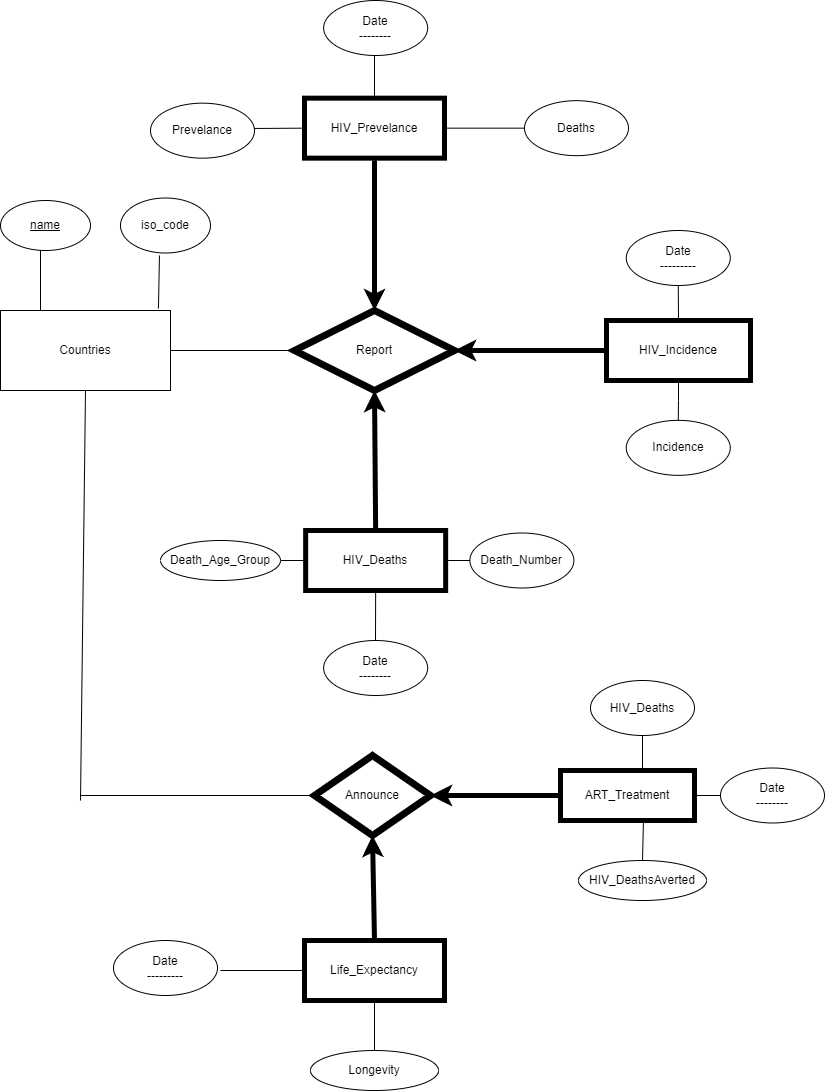

The diagram above was exported from draw.io. Its source (the exported page's mxGraphModel, read from the mxfile embedded in the PNG):
<mxGraphModel dx="1434" dy="1965" grid="1" gridSize="10" guides="1" tooltips="1" connect="1" arrows="0" fold="1" page="1" pageScale="1" pageWidth="827" pageHeight="1169" math="0" shadow="0">
  <root>
    <mxCell id="0" />
    <mxCell id="1" parent="0" />
    <mxCell id="HQdKRTvXCn65nUnUjvKt-1" value="Report" style="rhombus;whiteSpace=wrap;html=1;strokeWidth=7;" parent="1" vertex="1">
      <mxGeometry x="334" y="280" width="160" height="80" as="geometry" />
    </mxCell>
    <mxCell id="HQdKRTvXCn65nUnUjvKt-2" value="Countries" style="rounded=0;whiteSpace=wrap;html=1;" parent="1" vertex="1">
      <mxGeometry x="40" y="280" width="170" height="80" as="geometry" />
    </mxCell>
    <mxCell id="HQdKRTvXCn65nUnUjvKt-5" value="" style="endArrow=none;html=1;rounded=0;strokeColor=default;" parent="1" edge="1">
      <mxGeometry width="50" height="50" relative="1" as="geometry">
        <mxPoint x="80" y="280" as="sourcePoint" />
        <mxPoint x="80" y="220" as="targetPoint" />
        <Array as="points" />
      </mxGeometry>
    </mxCell>
    <mxCell id="HQdKRTvXCn65nUnUjvKt-6" value="&lt;u&gt;name&lt;/u&gt;" style="ellipse;whiteSpace=wrap;html=1;" parent="1" vertex="1">
      <mxGeometry x="40" y="170" width="90" height="50" as="geometry" />
    </mxCell>
    <mxCell id="HQdKRTvXCn65nUnUjvKt-7" value="iso_code" style="ellipse;whiteSpace=wrap;html=1;" parent="1" vertex="1">
      <mxGeometry x="160" y="167.5" width="90" height="55" as="geometry" />
    </mxCell>
    <mxCell id="HQdKRTvXCn65nUnUjvKt-8" value="" style="endArrow=none;html=1;rounded=0;strokeColor=default;entryX=0.433;entryY=1.045;entryDx=0;entryDy=0;entryPerimeter=0;exitX=0.929;exitY=-0.025;exitDx=0;exitDy=0;exitPerimeter=0;" parent="1" source="HQdKRTvXCn65nUnUjvKt-2" target="HQdKRTvXCn65nUnUjvKt-7" edge="1">
      <mxGeometry width="50" height="50" relative="1" as="geometry">
        <mxPoint x="150" y="280" as="sourcePoint" />
        <mxPoint x="200" y="230" as="targetPoint" />
      </mxGeometry>
    </mxCell>
    <mxCell id="HQdKRTvXCn65nUnUjvKt-11" value="" style="endArrow=none;html=1;rounded=0;strokeColor=default;exitX=1;exitY=0.5;exitDx=0;exitDy=0;entryX=0;entryY=0.5;entryDx=0;entryDy=0;" parent="1" source="HQdKRTvXCn65nUnUjvKt-2" target="HQdKRTvXCn65nUnUjvKt-1" edge="1">
      <mxGeometry width="50" height="50" relative="1" as="geometry">
        <mxPoint x="390" y="430" as="sourcePoint" />
        <mxPoint x="440" y="380" as="targetPoint" />
      </mxGeometry>
    </mxCell>
    <mxCell id="HQdKRTvXCn65nUnUjvKt-17" value="" style="endArrow=none;html=1;rounded=0;strokeColor=default;" parent="1" edge="1">
      <mxGeometry width="50" height="50" relative="1" as="geometry">
        <mxPoint x="404" y="190" as="sourcePoint" />
        <mxPoint x="404" y="190" as="targetPoint" />
      </mxGeometry>
    </mxCell>
    <mxCell id="HQdKRTvXCn65nUnUjvKt-20" value="HIV_Deaths" style="rounded=0;whiteSpace=wrap;html=1;strokeWidth=5;" parent="1" vertex="1">
      <mxGeometry x="345.15" y="500" width="140" height="60" as="geometry" />
    </mxCell>
    <mxCell id="HQdKRTvXCn65nUnUjvKt-22" value="Death_Age_Group" style="ellipse;whiteSpace=wrap;html=1;" parent="1" vertex="1">
      <mxGeometry x="200" y="510" width="120" height="40" as="geometry" />
    </mxCell>
    <mxCell id="HQdKRTvXCn65nUnUjvKt-26" value="" style="endArrow=none;html=1;rounded=0;strokeColor=default;exitX=1;exitY=0.5;exitDx=0;exitDy=0;entryX=0;entryY=0.5;entryDx=0;entryDy=0;" parent="1" source="HQdKRTvXCn65nUnUjvKt-22" target="HQdKRTvXCn65nUnUjvKt-20" edge="1">
      <mxGeometry width="50" height="50" relative="1" as="geometry">
        <mxPoint x="116" y="515" as="sourcePoint" />
        <mxPoint x="170.76999999999998" y="465" as="targetPoint" />
      </mxGeometry>
    </mxCell>
    <mxCell id="HQdKRTvXCn65nUnUjvKt-27" value="" style="endArrow=classic;html=1;rounded=0;strokeColor=default;entryX=0.5;entryY=1;entryDx=0;entryDy=0;exitX=0.5;exitY=0;exitDx=0;exitDy=0;strokeWidth=5;" parent="1" source="HQdKRTvXCn65nUnUjvKt-20" target="HQdKRTvXCn65nUnUjvKt-1" edge="1">
      <mxGeometry width="50" height="50" relative="1" as="geometry">
        <mxPoint x="286" y="825" as="sourcePoint" />
        <mxPoint x="150" y="715" as="targetPoint" />
      </mxGeometry>
    </mxCell>
    <mxCell id="HQdKRTvXCn65nUnUjvKt-29" value="HIV_Incidence" style="rounded=0;whiteSpace=wrap;html=1;strokeWidth=5;" parent="1" vertex="1">
      <mxGeometry x="646" y="290" width="144" height="60" as="geometry" />
    </mxCell>
    <mxCell id="HQdKRTvXCn65nUnUjvKt-32" value="" style="endArrow=classic;html=1;rounded=0;strokeColor=default;exitX=0;exitY=0.5;exitDx=0;exitDy=0;strokeWidth=5;entryX=1;entryY=0.5;entryDx=0;entryDy=0;" parent="1" source="HQdKRTvXCn65nUnUjvKt-29" target="HQdKRTvXCn65nUnUjvKt-1" edge="1">
      <mxGeometry width="50" height="50" relative="1" as="geometry">
        <mxPoint x="462" y="459.99999999999994" as="sourcePoint" />
        <mxPoint x="494" y="314.84" as="targetPoint" />
      </mxGeometry>
    </mxCell>
    <mxCell id="HQdKRTvXCn65nUnUjvKt-34" value="Incidence" style="ellipse;whiteSpace=wrap;html=1;strokeWidth=1;rotation=0;" parent="1" vertex="1">
      <mxGeometry x="665.77" y="389.84" width="104" height="55" as="geometry" />
    </mxCell>
    <mxCell id="HQdKRTvXCn65nUnUjvKt-35" value="" style="endArrow=none;html=1;rounded=0;strokeColor=default;strokeWidth=1;exitX=0.5;exitY=0;exitDx=0;exitDy=0;" parent="1" source="HQdKRTvXCn65nUnUjvKt-34" target="HQdKRTvXCn65nUnUjvKt-29" edge="1">
      <mxGeometry width="50" height="50" relative="1" as="geometry">
        <mxPoint x="450" y="230" as="sourcePoint" />
        <mxPoint x="500" y="180" as="targetPoint" />
        <Array as="points">
          <mxPoint x="718" y="370" />
        </Array>
      </mxGeometry>
    </mxCell>
    <mxCell id="HQdKRTvXCn65nUnUjvKt-36" value="Death_Number" style="ellipse;whiteSpace=wrap;html=1;strokeWidth=1;rotation=0;" parent="1" vertex="1">
      <mxGeometry x="509.38" y="502.5" width="104" height="55" as="geometry" />
    </mxCell>
    <mxCell id="HQdKRTvXCn65nUnUjvKt-40" value="HIV_Prevelance" style="rounded=0;whiteSpace=wrap;html=1;strokeWidth=5;" parent="1" vertex="1">
      <mxGeometry x="344" y="67.65999999999997" width="140" height="60" as="geometry" />
    </mxCell>
    <mxCell id="HQdKRTvXCn65nUnUjvKt-41" value="Deaths" style="ellipse;whiteSpace=wrap;html=1;strokeWidth=1;rotation=0;" parent="1" vertex="1">
      <mxGeometry x="564" y="70.16" width="104" height="55" as="geometry" />
    </mxCell>
    <mxCell id="HQdKRTvXCn65nUnUjvKt-42" value="" style="endArrow=none;html=1;rounded=0;strokeColor=default;strokeWidth=1;exitX=0.5;exitY=0;exitDx=0;exitDy=0;" parent="1" target="HQdKRTvXCn65nUnUjvKt-40" edge="1">
      <mxGeometry width="50" height="50" relative="1" as="geometry">
        <mxPoint x="415.77" y="167.5000000000001" as="sourcePoint" />
        <mxPoint x="198" y="-42.34000000000003" as="targetPoint" />
      </mxGeometry>
    </mxCell>
    <mxCell id="HQdKRTvXCn65nUnUjvKt-43" value="" style="endArrow=classic;html=1;rounded=0;strokeColor=default;strokeWidth=5;" parent="1" edge="1">
      <mxGeometry width="50" height="50" relative="1" as="geometry">
        <mxPoint x="414" y="130" as="sourcePoint" />
        <mxPoint x="414" y="280" as="targetPoint" />
      </mxGeometry>
    </mxCell>
    <mxCell id="GFzxSh9o9ThHfEKQ1-ej-2" value="ART_Treatment" style="rounded=0;whiteSpace=wrap;html=1;strokeWidth=5;" parent="1" vertex="1">
      <mxGeometry x="600" y="740" width="134" height="50" as="geometry" />
    </mxCell>
    <mxCell id="GFzxSh9o9ThHfEKQ1-ej-3" value="HIV_DeathsAverted" style="ellipse;whiteSpace=wrap;html=1;" parent="1" vertex="1">
      <mxGeometry x="618" y="830" width="128" height="40" as="geometry" />
    </mxCell>
    <mxCell id="GFzxSh9o9ThHfEKQ1-ej-4" value="" style="endArrow=none;html=1;rounded=0;strokeColor=default;exitX=0.5;exitY=0;exitDx=0;exitDy=0;entryX=0.619;entryY=1.02;entryDx=0;entryDy=0;entryPerimeter=0;" parent="1" source="GFzxSh9o9ThHfEKQ1-ej-3" target="GFzxSh9o9ThHfEKQ1-ej-2" edge="1">
      <mxGeometry width="50" height="50" relative="1" as="geometry">
        <mxPoint x="554.23" y="825" as="sourcePoint" />
        <mxPoint x="676.73" y="790" as="targetPoint" />
      </mxGeometry>
    </mxCell>
    <mxCell id="GFzxSh9o9ThHfEKQ1-ej-5" value="HIV_Deaths" style="ellipse;whiteSpace=wrap;html=1;strokeWidth=1;rotation=0;" parent="1" vertex="1">
      <mxGeometry x="630" y="650" width="104" height="55" as="geometry" />
    </mxCell>
    <mxCell id="GFzxSh9o9ThHfEKQ1-ej-6" value="" style="endArrow=none;html=1;rounded=0;strokeColor=default;strokeWidth=1;exitX=0.5;exitY=1;exitDx=0;exitDy=0;" parent="1" source="GFzxSh9o9ThHfEKQ1-ej-5" edge="1">
      <mxGeometry width="50" height="50" relative="1" as="geometry">
        <mxPoint x="744" y="750" as="sourcePoint" />
        <mxPoint x="668" y="740" as="targetPoint" />
        <Array as="points">
          <mxPoint x="682" y="740" />
        </Array>
      </mxGeometry>
    </mxCell>
    <mxCell id="GFzxSh9o9ThHfEKQ1-ej-7" value="" style="endArrow=none;html=1;rounded=0;entryX=0.5;entryY=1;entryDx=0;entryDy=0;" parent="1" target="HQdKRTvXCn65nUnUjvKt-2" edge="1">
      <mxGeometry width="50" height="50" relative="1" as="geometry">
        <mxPoint x="120" y="770" as="sourcePoint" />
        <mxPoint x="590" y="650" as="targetPoint" />
      </mxGeometry>
    </mxCell>
    <mxCell id="GFzxSh9o9ThHfEKQ1-ej-8" value="Announce" style="rhombus;whiteSpace=wrap;html=1;strokeWidth=7;" parent="1" vertex="1">
      <mxGeometry x="354" y="725" width="116" height="80" as="geometry" />
    </mxCell>
    <mxCell id="GFzxSh9o9ThHfEKQ1-ej-9" value="" style="endArrow=none;html=1;rounded=0;strokeColor=default;entryX=0;entryY=0.5;entryDx=0;entryDy=0;" parent="1" target="GFzxSh9o9ThHfEKQ1-ej-8" edge="1">
      <mxGeometry width="50" height="50" relative="1" as="geometry">
        <mxPoint x="120" y="765" as="sourcePoint" />
        <mxPoint x="460" y="825" as="targetPoint" />
      </mxGeometry>
    </mxCell>
    <mxCell id="GFzxSh9o9ThHfEKQ1-ej-11" value="" style="endArrow=classic;html=1;rounded=0;strokeColor=default;strokeWidth=5;entryX=1;entryY=0.5;entryDx=0;entryDy=0;exitX=0;exitY=0.5;exitDx=0;exitDy=0;" parent="1" source="GFzxSh9o9ThHfEKQ1-ej-2" target="GFzxSh9o9ThHfEKQ1-ej-8" edge="1">
      <mxGeometry width="50" height="50" relative="1" as="geometry">
        <mxPoint x="570" y="720" as="sourcePoint" />
        <mxPoint x="454" y="595" as="targetPoint" />
      </mxGeometry>
    </mxCell>
    <mxCell id="GFzxSh9o9ThHfEKQ1-ej-12" value="Life_Expectancy" style="rounded=0;whiteSpace=wrap;html=1;strokeWidth=5;" parent="1" vertex="1">
      <mxGeometry x="344" y="910" width="140" height="60" as="geometry" />
    </mxCell>
    <mxCell id="GFzxSh9o9ThHfEKQ1-ej-13" value="Longevity" style="ellipse;whiteSpace=wrap;html=1;" parent="1" vertex="1">
      <mxGeometry x="350" y="1020" width="128" height="40" as="geometry" />
    </mxCell>
    <mxCell id="GFzxSh9o9ThHfEKQ1-ej-15" value="Date&lt;br&gt;---------" style="ellipse;whiteSpace=wrap;html=1;strokeWidth=1;rotation=0;" parent="1" vertex="1">
      <mxGeometry x="153" y="910" width="104" height="55" as="geometry" />
    </mxCell>
    <mxCell id="GFzxSh9o9ThHfEKQ1-ej-17" value="" style="endArrow=classic;html=1;rounded=0;strokeColor=default;strokeWidth=5;entryX=0.5;entryY=1;entryDx=0;entryDy=0;exitX=0.5;exitY=0;exitDx=0;exitDy=0;" parent="1" source="GFzxSh9o9ThHfEKQ1-ej-12" target="GFzxSh9o9ThHfEKQ1-ej-8" edge="1">
      <mxGeometry width="50" height="50" relative="1" as="geometry">
        <mxPoint x="505.77" y="840" as="sourcePoint" />
        <mxPoint x="405.77" y="805" as="targetPoint" />
      </mxGeometry>
    </mxCell>
    <mxCell id="GFzxSh9o9ThHfEKQ1-ej-18" value="" style="endArrow=none;html=1;rounded=0;exitX=1;exitY=0.5;exitDx=0;exitDy=0;entryX=0;entryY=0.5;entryDx=0;entryDy=0;" parent="1" source="HQdKRTvXCn65nUnUjvKt-20" target="HQdKRTvXCn65nUnUjvKt-36" edge="1">
      <mxGeometry width="50" height="50" relative="1" as="geometry">
        <mxPoint x="589.38" y="625" as="sourcePoint" />
        <mxPoint x="639.38" y="575" as="targetPoint" />
      </mxGeometry>
    </mxCell>
    <mxCell id="GFzxSh9o9ThHfEKQ1-ej-19" value="" style="endArrow=none;html=1;rounded=0;exitX=1;exitY=0.5;exitDx=0;exitDy=0;entryX=0;entryY=0.5;entryDx=0;entryDy=0;" parent="1" source="HQdKRTvXCn65nUnUjvKt-40" target="HQdKRTvXCn65nUnUjvKt-41" edge="1">
      <mxGeometry width="50" height="50" relative="1" as="geometry">
        <mxPoint x="540" y="290" as="sourcePoint" />
        <mxPoint x="590" y="240" as="targetPoint" />
      </mxGeometry>
    </mxCell>
    <mxCell id="GFzxSh9o9ThHfEKQ1-ej-20" value="" style="endArrow=none;html=1;rounded=0;exitX=0;exitY=0.5;exitDx=0;exitDy=0;" parent="1" source="GFzxSh9o9ThHfEKQ1-ej-12" edge="1">
      <mxGeometry width="50" height="50" relative="1" as="geometry">
        <mxPoint x="550" y="830" as="sourcePoint" />
        <mxPoint x="260" y="940" as="targetPoint" />
      </mxGeometry>
    </mxCell>
    <mxCell id="GFzxSh9o9ThHfEKQ1-ej-21" value="" style="endArrow=none;html=1;rounded=0;exitX=0.5;exitY=1;exitDx=0;exitDy=0;entryX=0.5;entryY=0;entryDx=0;entryDy=0;" parent="1" source="GFzxSh9o9ThHfEKQ1-ej-12" target="GFzxSh9o9ThHfEKQ1-ej-13" edge="1">
      <mxGeometry width="50" height="50" relative="1" as="geometry">
        <mxPoint x="550" y="830" as="sourcePoint" />
        <mxPoint x="600" y="780" as="targetPoint" />
      </mxGeometry>
    </mxCell>
    <mxCell id="GFzxSh9o9ThHfEKQ1-ej-23" value="" style="endArrow=none;html=1;rounded=0;entryX=1;entryY=0.5;entryDx=0;entryDy=0;" parent="1" target="GFzxSh9o9ThHfEKQ1-ej-2" edge="1">
      <mxGeometry width="50" height="50" relative="1" as="geometry">
        <mxPoint x="760" y="765" as="sourcePoint" />
        <mxPoint x="590" y="780" as="targetPoint" />
      </mxGeometry>
    </mxCell>
    <mxCell id="GFzxSh9o9ThHfEKQ1-ej-24" value="Date&lt;br&gt;--------" style="ellipse;whiteSpace=wrap;html=1;strokeWidth=1;rotation=0;" parent="1" vertex="1">
      <mxGeometry x="760" y="737.5" width="104" height="55" as="geometry" />
    </mxCell>
    <mxCell id="GFzxSh9o9ThHfEKQ1-ej-25" value="" style="endArrow=none;html=1;rounded=0;entryX=0.5;entryY=1;entryDx=0;entryDy=0;" parent="1" target="HQdKRTvXCn65nUnUjvKt-20" edge="1">
      <mxGeometry width="50" height="50" relative="1" as="geometry">
        <mxPoint x="415" y="610" as="sourcePoint" />
        <mxPoint x="590" y="510" as="targetPoint" />
      </mxGeometry>
    </mxCell>
    <mxCell id="GFzxSh9o9ThHfEKQ1-ej-26" value="Date&lt;br&gt;--------" style="ellipse;whiteSpace=wrap;html=1;strokeWidth=1;rotation=0;" parent="1" vertex="1">
      <mxGeometry x="363.15" y="610" width="104" height="55" as="geometry" />
    </mxCell>
    <mxCell id="GFzxSh9o9ThHfEKQ1-ej-27" value="Date&lt;br&gt;---------" style="ellipse;whiteSpace=wrap;html=1;strokeWidth=1;rotation=0;" parent="1" vertex="1">
      <mxGeometry x="665.77" y="199.99999999999997" width="104" height="55" as="geometry" />
    </mxCell>
    <mxCell id="GFzxSh9o9ThHfEKQ1-ej-29" value="" style="endArrow=none;html=1;rounded=0;entryX=0.5;entryY=1;entryDx=0;entryDy=0;exitX=0.5;exitY=0;exitDx=0;exitDy=0;" parent="1" source="HQdKRTvXCn65nUnUjvKt-29" target="GFzxSh9o9ThHfEKQ1-ej-27" edge="1">
      <mxGeometry width="50" height="50" relative="1" as="geometry">
        <mxPoint x="540" y="290" as="sourcePoint" />
        <mxPoint x="590" y="240" as="targetPoint" />
      </mxGeometry>
    </mxCell>
    <mxCell id="GFzxSh9o9ThHfEKQ1-ej-30" value="" style="endArrow=none;html=1;rounded=0;entryX=0;entryY=0.5;entryDx=0;entryDy=0;" parent="1" target="HQdKRTvXCn65nUnUjvKt-40" edge="1">
      <mxGeometry width="50" height="50" relative="1" as="geometry">
        <mxPoint x="290" y="98" as="sourcePoint" />
        <mxPoint x="590" y="240" as="targetPoint" />
      </mxGeometry>
    </mxCell>
    <mxCell id="GFzxSh9o9ThHfEKQ1-ej-31" value="Prevelance" style="ellipse;whiteSpace=wrap;html=1;strokeWidth=1;rotation=0;" parent="1" vertex="1">
      <mxGeometry x="190" y="72.66" width="104" height="55" as="geometry" />
    </mxCell>
    <mxCell id="GFzxSh9o9ThHfEKQ1-ej-32" value="" style="endArrow=none;html=1;rounded=0;exitX=0.5;exitY=0;exitDx=0;exitDy=0;" parent="1" source="HQdKRTvXCn65nUnUjvKt-40" edge="1">
      <mxGeometry width="50" height="50" relative="1" as="geometry">
        <mxPoint x="540" y="30" as="sourcePoint" />
        <mxPoint x="414" y="20" as="targetPoint" />
      </mxGeometry>
    </mxCell>
    <mxCell id="GFzxSh9o9ThHfEKQ1-ej-33" value="Date&lt;br&gt;--------" style="ellipse;whiteSpace=wrap;html=1;strokeWidth=1;rotation=0;" parent="1" vertex="1">
      <mxGeometry x="363.15" y="-30" width="104" height="55" as="geometry" />
    </mxCell>
  </root>
</mxGraphModel>